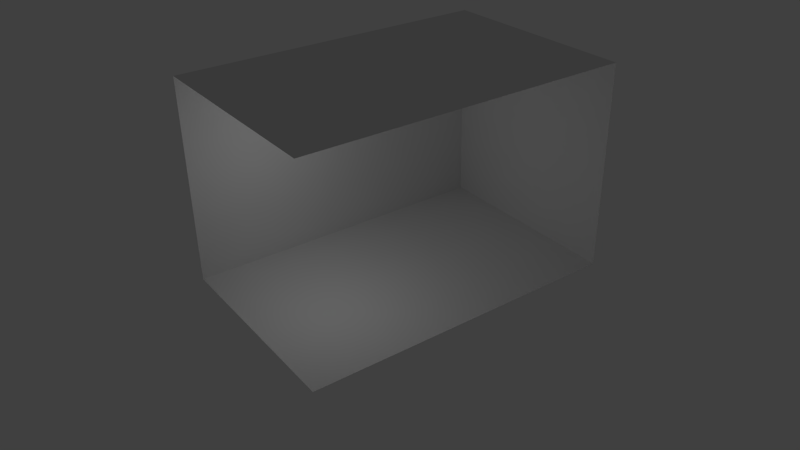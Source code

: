 # Source: bathroom_e.blend  (saved by Blender 2.66.0; exported with 4.5.12 LTS)
import bpy
from mathutils import Matrix  # noqa: F401  (used for matrix-valued properties, if any)

bpy.ops.wm.read_factory_settings(use_empty=True)
scene = bpy.context.scene
scene.name = 'Scene'

# ---- collections
col_collection_1 = bpy.data.collections.new('Collection 1'); scene.collection.children.link(col_collection_1)
col_collection_2 = bpy.data.collections.new('Collection 2'); scene.collection.children.link(col_collection_2)
col_collection_2.hide_render = True
col_collection_2.hide_viewport = True
col_collection_3 = bpy.data.collections.new('Collection 3'); scene.collection.children.link(col_collection_3)
col_collection_4 = bpy.data.collections.new('Collection 4'); scene.collection.children.link(col_collection_4)
col_collection_4.hide_render = True
col_collection_4.hide_viewport = True
col_collection_11 = bpy.data.collections.new('Collection 11'); scene.collection.children.link(col_collection_11)
col_collection_12 = bpy.data.collections.new('Collection 12'); scene.collection.children.link(col_collection_12)

# ---- materials (node trees are filled in below, after node groups)
mat_ceiling = bpy.data.materials.new('ceiling')
mat_ceiling.alpha_threshold = 0.0
mat_ceiling.use_transparent_shadow = False
mat_ceiling.roughness = 0.5
mat_ceiling.line_color = (0.0, 0.0, 0.0, 1.0)
mat_wall_n = bpy.data.materials.new('wall_n')
mat_wall_n.alpha_threshold = 0.0
mat_wall_n.use_transparent_shadow = False
mat_wall_n.roughness = 0.5
mat_wall_n.line_color = (0.0, 0.0, 0.0, 1.0)
mat_wall_w = bpy.data.materials.new('wall_w')
mat_wall_w.alpha_threshold = 0.0
mat_wall_w.use_transparent_shadow = False
mat_wall_w.roughness = 0.5
mat_wall_w.line_color = (0.0, 0.0, 0.0, 1.0)
mat_wall_e = bpy.data.materials.new('wall_e')
mat_wall_e.alpha_threshold = 0.0
mat_wall_e.use_transparent_shadow = False
mat_wall_e.roughness = 0.5
mat_wall_e.line_color = (0.0, 0.0, 0.0, 1.0)
mat_floor = bpy.data.materials.new('floor')
mat_floor.alpha_threshold = 0.0
mat_floor.use_transparent_shadow = False
mat_floor.roughness = 0.5
mat_floor.line_color = (0.0, 0.0, 0.0, 1.0)

# ---- material node trees

# ---- world
world_world = bpy.data.worlds.new('World'); scene.world = world_world
world_world.color = (0.05088, 0.05088, 0.05088)
world_world.use_sun_shadow = False
world_world.sun_shadow_jitter_overblur = 0.0
world_world.cycles.sampling_method = 'MANUAL'
world_world.cycles.sample_map_resolution = 256

# ---- cameras
cam_camera = bpy.data.cameras.new('Camera')
cam_camera.clip_end = 100.0
cam_camera.lens = 35.0
cam_camera.sensor_width = 32.0
cam_camera.sensor_height = 18.0
cam_camera.ortho_scale = 7.314
cam_camera.dof.focus_distance = 0.0
cam_camera.dof.aperture_fstop = 128.0

# ---- lights
light_lamp = bpy.data.lights.new('Lamp', 'POINT')
light_lamp.transmission_factor = 0.0
light_lamp.cutoff_distance = 30.0
light_lamp.energy = 100.0
light_lamp.shadow_buffer_clip_start = 1.001
light_lamp.shadow_soft_size = 0.1
light_lamp.shadow_maximum_resolution = 0.006
light_lamp.use_absolute_resolution = True
light_lamp.cycles.use_multiple_importance_sampling = False

# ---- meshes
me_cube_002 = bpy.data.meshes.new('Cube.002')
me_cube_002.from_pydata([(1.0, -1.0, -1.0), (-1.0, -1.0, -1.0), (1.0, -1.0, 1.0), (-1.0, -1.0, 1.0)], [], [(0, 1, 3, 2)])
_uv = me_cube_002.uv_layers.new(name='UV coord')
_uv.uv.foreach_set('vector', [0.0, 0.0, 1.0, 0.0, 1.0, 1.0, 5.071e-07, 1.0])
me_cube_002.materials.append(mat_ceiling)
me_cube_002.use_remesh_preserve_volume = False
me_cube_002.use_remesh_preserve_attributes = False
me_cube_002.use_mirror_vertex_groups = False
me_cube_002.update()
me_cube_004 = bpy.data.meshes.new('Cube.004')
me_cube_004.from_pydata([(1.0, 1.0, -1.0), (-1.0, 1.0, -1.0), (1.0, 1.0, 1.0), (-1.0, 1.0, 1.0)], [], [(2, 3, 1, 0)])
_uv = me_cube_004.uv_layers.new(name='UV coord')
_uv.uv.foreach_set('vector', [1.0, 1.0, 0.0, 1.0, 1.4e-07, 0.0, 1.0, 0.0])
me_cube_004.materials.append(mat_wall_n)
me_cube_004.use_remesh_preserve_volume = False
me_cube_004.use_remesh_preserve_attributes = False
me_cube_004.use_mirror_vertex_groups = False
me_cube_004.update()
me_cube_003 = bpy.data.meshes.new('Cube.003')
me_cube_003.from_pydata([(-1.0, -1.0, -1.0), (-1.0, 1.0, -1.0), (-1.0, -1.0, 1.0), (-1.0, 1.0, 1.0)], [], [(0, 1, 3, 2)])
_uv = me_cube_003.uv_layers.new(name='UV coord')
_uv.uv.foreach_set('vector', [0.0, 0.0, 1.0, 0.0, 1.0, 1.0, 0.0, 1.0])
me_cube_003.materials.append(mat_wall_w)
me_cube_003.use_remesh_preserve_volume = False
me_cube_003.use_remesh_preserve_attributes = False
me_cube_003.use_mirror_vertex_groups = False
me_cube_003.update()
me_cube_005 = bpy.data.meshes.new('Cube.005')
me_cube_005.from_pydata([(1.0, 1.0, -1.0), (1.0, -1.0, -1.0), (1.0, 1.0, 1.0), (1.0, -1.0, 1.0)], [], [(0, 1, 3, 2)])
_uv = me_cube_005.uv_layers.new(name='UV coord')
_uv.uv.foreach_set('vector', [0.0, 0.0, 1.0, 0.0, 1.0, 1.0, 2.178e-07, 1.0])
me_cube_005.materials.append(mat_wall_e)
me_cube_005.use_remesh_preserve_volume = False
me_cube_005.use_remesh_preserve_attributes = False
me_cube_005.use_mirror_vertex_groups = False
me_cube_005.update()
me_cube = bpy.data.meshes.new('Cube')
me_cube.from_pydata([(1.0, 1.0, -1.0), (1.0, -1.0, -1.0), (-1.0, -1.0, -1.0), (-1.0, 1.0, -1.0)], [], [(0, 3, 2, 1)])
_uv = me_cube.uv_layers.new(name='UV coord')
_uv.uv.foreach_set('vector', [1.0, 1.0, 1.452e-07, 1.0, 0.0, 0.0, 1.0, 0.0])
me_cube.materials.append(mat_floor)
me_cube.use_remesh_preserve_volume = False
me_cube.use_remesh_preserve_attributes = False
me_cube.use_mirror_vertex_groups = False
me_cube.update()
me_cube_001 = bpy.data.meshes.new('Cube.001')
me_cube_001.from_pydata([(1.0, 1.0, 1.0), (1.0, -1.0, 1.0), (-1.0, -1.0, 1.0), (-1.0, 1.0, 1.0)], [], [(0, 1, 2, 3)])
_uv = me_cube_001.uv_layers.new(name='UVMap')
_uv.uv.foreach_set('vector', [1.0, 1.0, 1.0, 0.0, 0.0, 4.538e-07, 1.702e-07, 1.0])
me_cube_001.materials.append(mat_ceiling)
me_cube_001.use_remesh_preserve_volume = False
me_cube_001.use_remesh_preserve_attributes = False
me_cube_001.use_mirror_vertex_groups = False
me_cube_001.update()

# ---- objects
ob_wall_s = bpy.data.objects.new('wall_s', me_cube_002)
ob_lamp = bpy.data.objects.new('Lamp', light_lamp)
ob_camera = bpy.data.objects.new('Camera', cam_camera)
ob_wall_n = bpy.data.objects.new('wall_n', me_cube_004)
ob_wall_w = bpy.data.objects.new('wall_w', me_cube_003)
ob_wall_e = bpy.data.objects.new('wall_e', me_cube_005)
ob_cube = bpy.data.objects.new('Cube', me_cube)
ob_ceiling = bpy.data.objects.new('ceiling', me_cube_001)

# ---- transforms, parenting, visibility, modifiers, constraints
ob_wall_s.location = (0.0, 0.0, 4.5)
ob_wall_s.scale = (7.0, 4.5, 4.5)
ob_wall_s.lock_rotations_4d = False
ob_wall_s.empty_display_type = 'ARROWS'
ob_wall_s.lineart.crease_threshold = 0.0
ob_lamp.location = (4.076, 1.005, 5.904)
ob_lamp.rotation_euler = (0.6503, 0.05522, 1.866)
ob_lamp.lock_rotations_4d = False
ob_lamp.empty_display_type = 'ARROWS'
ob_lamp.color = (0.0, 0.0, 0.0, 0.0)
ob_lamp.lineart.crease_threshold = 0.0
ob_camera.location = (18.19, 25.63, 20.17)
ob_camera.rotation_euler = (1.053, 0.01251, -3.767)
ob_camera.scale = (1.0, 1.0, 1.0)
ob_camera.lock_rotations_4d = False
ob_camera.empty_display_type = 'ARROWS'
ob_camera.color = (0.0, 0.0, 0.0, 0.0)
ob_camera.display_type = 'WIRE'
ob_camera.lineart.crease_threshold = 0.0
ob_wall_n.location = (0.0, 0.0, 4.5)
ob_wall_n.scale = (7.0, 4.5, 4.5)
ob_wall_n.lock_rotations_4d = False
ob_wall_n.empty_display_type = 'ARROWS'
ob_wall_n.lineart.crease_threshold = 0.0
ob_wall_w.location = (0.0, 0.0, 4.5)
ob_wall_w.scale = (7.0, 4.5, 4.5)
ob_wall_w.lock_rotations_4d = False
ob_wall_w.empty_display_type = 'ARROWS'
ob_wall_w.lineart.crease_threshold = 0.0
ob_wall_e.location = (0.0, 0.0, 4.5)
ob_wall_e.scale = (7.0, 4.5, 4.5)
ob_wall_e.lock_rotations_4d = False
ob_wall_e.empty_display_type = 'ARROWS'
ob_wall_e.lineart.crease_threshold = 0.0
ob_cube.location = (0.0, 0.0, 4.5)
ob_cube.scale = (7.0, 4.5, 4.5)
ob_cube.lock_rotations_4d = False
ob_cube.empty_display_type = 'ARROWS'
ob_cube.lineart.crease_threshold = 0.0
ob_ceiling.location = (0.0, 0.0, 4.5)
ob_ceiling.scale = (7.0, 4.5, 4.5)
ob_ceiling.lock_rotations_4d = False
ob_ceiling.empty_display_type = 'ARROWS'
ob_ceiling.lineart.crease_threshold = 0.0

# ---- collection membership
col_collection_1.objects.link(ob_wall_s)
col_collection_1.objects.link(ob_lamp)
col_collection_1.objects.link(ob_camera)
col_collection_2.objects.link(ob_wall_n)
col_collection_3.objects.link(ob_wall_w)
col_collection_4.objects.link(ob_wall_e)
col_collection_11.objects.link(ob_cube)
col_collection_12.objects.link(ob_ceiling)

# ---- scene / render settings (as saved in the file)
scene.camera = ob_camera
scene.frame_start = 1; scene.frame_end = 250; scene.frame_set(2)
scene.render.engine = 'BLENDER_EEVEE_NEXT'
scene.render.image_settings.color_mode = 'RGB'
scene.render.image_settings.compression = 90
scene.render.resolution_percentage = 50
scene.render.dither_intensity = 0.0
scene.render.bake_margin = 2
scene.cycles.use_denoising = False
scene.cycles.samples = 10
scene.cycles.sampling_pattern = 'TABULATED_SOBOL'
scene.cycles.light_sampling_threshold = 0.0
scene.cycles.use_adaptive_sampling = False
scene.cycles.use_light_tree = False
scene.cycles.blur_glossy = 0.0
scene.cycles.volume_bounces = 1
scene.cycles.pixel_filter_type = 'GAUSSIAN'
scene.cycles.sample_clamp_indirect = 0.0
scene.view_settings.view_transform = 'Standard'
bpy.context.view_layer.update()
